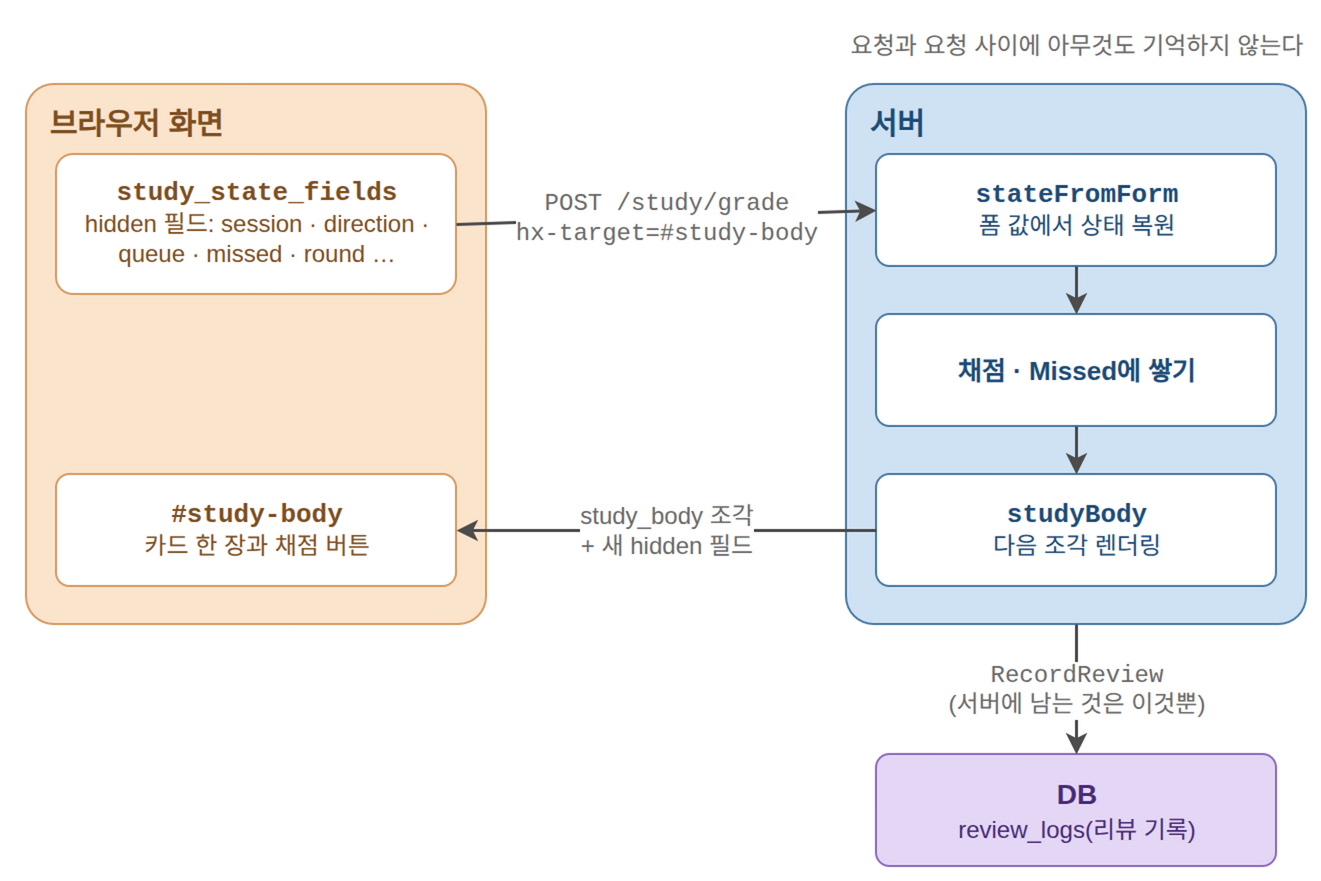

The diagram above was exported from draw.io. Its source (the exported page's mxGraphModel, read from the mxfile embedded in the PNG):
<mxGraphModel adaptiveColors="auto">
  <root>
    <mxCell id="0" />
    <mxCell id="1" parent="0" />
    <mxCell id="memo" value="요청과 요청 사이에 아무것도 기억하지 않는다" style="text;html=1;align=center;verticalAlign=middle;fontSize=12;fontColor=#6B6B6B;" vertex="1" parent="1">
      <mxGeometry x="430" y="30" width="230" height="22" as="geometry" />
    </mxCell>
    <mxCell id="browser" value="브라우저 화면" style="rounded=1;arcSize=6;html=1;fillColor=#FBE4CC;strokeColor=#D79B63;fontColor=#7F5124;fontSize=15;fontStyle=1;verticalAlign=top;align=left;spacingLeft=10;spacingTop=4;" vertex="1" parent="1">
      <mxGeometry x="20" y="60" width="230" height="270" as="geometry" />
    </mxCell>
    <mxCell id="fields" value="study_state_fields&lt;br&gt;&lt;span style=&quot;font-size:12px;font-weight:normal;font-family:Noto Sans KR,sans-serif&quot;&gt;hidden 필드: session · direction ·&lt;br&gt;queue · missed · round …&lt;/span&gt;" style="rounded=1;arcSize=12;html=1;fillColor=#FFFFFF;strokeColor=#D79B63;fontColor=#7F5124;fontSize=13;fontStyle=1;fontFamily=Courier New;" vertex="1" parent="1">
      <mxGeometry x="35" y="95" width="200" height="70" as="geometry" />
    </mxCell>
    <mxCell id="body" value="#study-body&lt;br&gt;&lt;span style=&quot;font-size:12px;font-weight:normal;font-family:Noto Sans KR,sans-serif&quot;&gt;카드 한 장과 채점 버튼&lt;/span&gt;" style="rounded=1;arcSize=12;html=1;fillColor=#FFFFFF;strokeColor=#D79B63;fontColor=#7F5124;fontSize=13;fontStyle=1;fontFamily=Courier New;" vertex="1" parent="1">
      <mxGeometry x="35" y="255" width="200" height="56" as="geometry" />
    </mxCell>
    <mxCell id="server" value="서버" style="rounded=1;arcSize=6;html=1;fillColor=#CFE2F3;strokeColor=#4A7BA6;fontColor=#1F4E79;fontSize=15;fontStyle=1;verticalAlign=top;align=left;spacingLeft=10;spacingTop=4;" vertex="1" parent="1">
      <mxGeometry x="430" y="60" width="230" height="270" as="geometry" />
    </mxCell>
    <mxCell id="sff" value="stateFromForm&lt;br&gt;&lt;span style=&quot;font-size:12px;font-weight:normal;font-family:Noto Sans KR,sans-serif&quot;&gt;폼 값에서 상태 복원&lt;/span&gt;" style="rounded=1;arcSize=12;html=1;fillColor=#FFFFFF;strokeColor=#4A7BA6;fontColor=#1F4E79;fontSize=13;fontStyle=1;fontFamily=Courier New;" vertex="1" parent="1">
      <mxGeometry x="445" y="95" width="200" height="56" as="geometry" />
    </mxCell>
    <mxCell id="grade" value="채점 · Missed에 쌓기" style="rounded=1;arcSize=12;html=1;fillColor=#FFFFFF;strokeColor=#4A7BA6;fontColor=#1F4E79;fontSize=13;fontStyle=1;" vertex="1" parent="1">
      <mxGeometry x="445" y="175" width="200" height="56" as="geometry" />
    </mxCell>
    <mxCell id="sb" value="studyBody&lt;br&gt;&lt;span style=&quot;font-size:12px;font-weight:normal;font-family:Noto Sans KR,sans-serif&quot;&gt;다음 조각 렌더링&lt;/span&gt;" style="rounded=1;arcSize=12;html=1;fillColor=#FFFFFF;strokeColor=#4A7BA6;fontColor=#1F4E79;fontSize=13;fontStyle=1;fontFamily=Courier New;" vertex="1" parent="1">
      <mxGeometry x="445" y="255" width="200" height="56" as="geometry" />
    </mxCell>
    <mxCell id="db" value="DB&lt;br&gt;&lt;span style=&quot;font-size:12px;font-weight:normal;font-family:Noto Sans KR,sans-serif&quot;&gt;review_logs(리뷰 기록)&lt;/span&gt;" style="rounded=1;arcSize=12;html=1;fillColor=#E4D7F5;strokeColor=#8E6BBF;fontColor=#4A2C7A;fontSize=14;fontStyle=1;" vertex="1" parent="1">
      <mxGeometry x="445" y="395" width="200" height="56" as="geometry" />
    </mxCell>
    <mxCell id="s1" style="strokeColor=#4D4D4D;strokeWidth=1.5;endArrow=classic;endFill=1;html=1;exitX=0.5;exitY=1;exitDx=0;exitDy=0;entryX=0.5;entryY=0;entryDx=0;entryDy=0;" edge="1" parent="1" source="sff" target="grade">
      <mxGeometry relative="1" as="geometry" />
    </mxCell>
    <mxCell id="s2" style="strokeColor=#4D4D4D;strokeWidth=1.5;endArrow=classic;endFill=1;html=1;exitX=0.5;exitY=1;exitDx=0;exitDy=0;entryX=0.5;entryY=0;entryDx=0;entryDy=0;" edge="1" parent="1" source="grade" target="sb">
      <mxGeometry relative="1" as="geometry" />
    </mxCell>
    <mxCell id="post" value="POST /study/grade&lt;br&gt;hx-target=#study-body" style="strokeColor=#4D4D4D;strokeWidth=1.5;endArrow=classic;endFill=1;html=1;fontSize=12;fontColor=#6B6B6B;fontFamily=Courier New;labelBackgroundColor=#FFFFFF;exitX=1;exitY=0.5;exitDx=0;exitDy=0;entryX=0;entryY=0.5;entryDx=0;entryDy=0;" edge="1" parent="1" source="fields" target="sff">
      <mxGeometry relative="1" as="geometry" />
    </mxCell>
    <mxCell id="resp" value="study_body 조각&lt;br&gt;+ 새 hidden 필드" style="strokeColor=#4D4D4D;strokeWidth=1.5;endArrow=classic;endFill=1;html=1;fontSize=12;fontColor=#6B6B6B;labelBackgroundColor=#FFFFFF;exitX=0;exitY=0.5;exitDx=0;exitDy=0;entryX=1;entryY=0.5;entryDx=0;entryDy=0;" edge="1" parent="1" source="sb" target="body">
      <mxGeometry relative="1" as="geometry" />
    </mxCell>
    <mxCell id="rec" value="RecordReview&lt;br&gt;&lt;span style=&quot;font-family:Noto Sans KR,sans-serif&quot;&gt;(서버에 남는 것은 이것뿐)&lt;/span&gt;" style="strokeColor=#4D4D4D;strokeWidth=1.5;endArrow=classic;endFill=1;html=1;fontSize=12;fontColor=#6B6B6B;fontFamily=Courier New;labelBackgroundColor=#FFFFFF;exitX=0.5;exitY=1;exitDx=0;exitDy=0;entryX=0.5;entryY=0;entryDx=0;entryDy=0;" edge="1" parent="1" source="server" target="db">
      <mxGeometry relative="1" as="geometry" />
    </mxCell>
  </root>
</mxGraphModel>